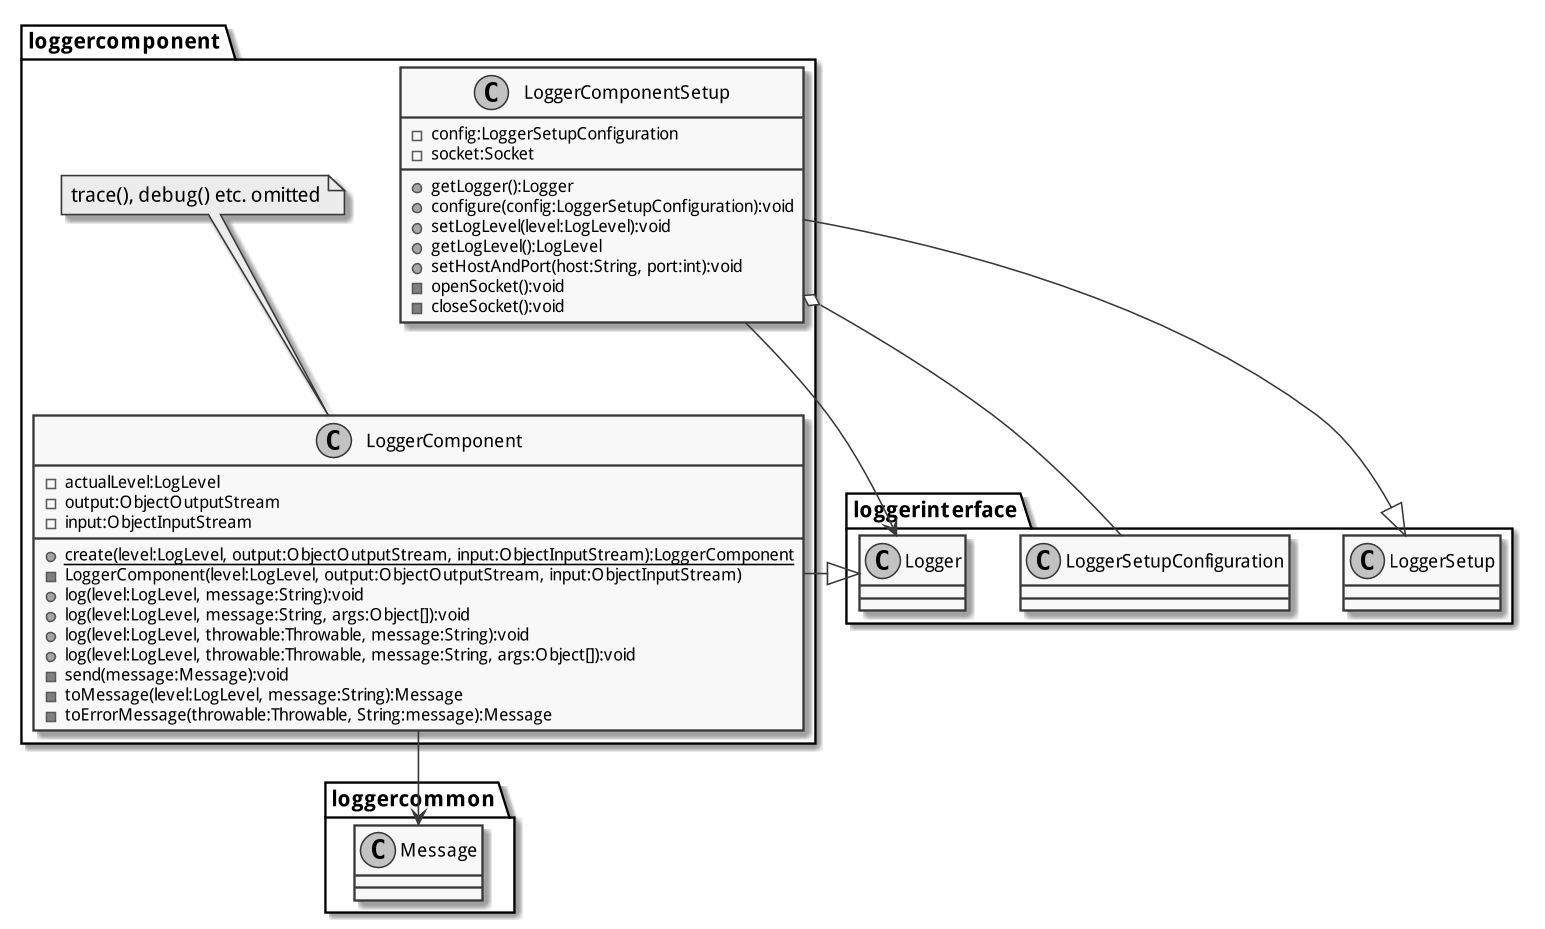

The diagram above was rendered by PlantUML. Its source (embedded in the PNG):
@startuml

skinparam monochrome true
skinparam defaultFontName Droid Sans
skinparam dpi 150

package "loggercomponent" {
    class LoggerComponent {
        - actualLevel:LogLevel
        - output:ObjectOutputStream
        - input:ObjectInputStream
        {static} + create(level:LogLevel, output:ObjectOutputStream, input:ObjectInputStream):LoggerComponent
        - LoggerComponent(level:LogLevel, output:ObjectOutputStream, input:ObjectInputStream)
        + log(level:LogLevel, message:String):void
        + log(level:LogLevel, message:String, args:Object[]):void
        + log(level:LogLevel, throwable:Throwable, message:String):void
        + log(level:LogLevel, throwable:Throwable, message:String, args:Object[]):void
        - send(message:Message):void
        - toMessage(level:LogLevel, message:String):Message
        - toErrorMessage(throwable:Throwable, String:message):Message
    }
    note top of LoggerComponent
        trace(), debug() etc. omitted
    end note
    class LoggerComponentSetup {
        - config:LoggerSetupConfiguration
        - socket:Socket
        + getLogger():Logger
        + configure(config:LoggerSetupConfiguration):void
        + setLogLevel(level:LogLevel):void
        + getLogLevel():LogLevel
        + setHostAndPort(host:String, port:int):void
        - openSocket():void
        - closeSocket():void
    }
    loggerinterface.LoggerSetup <|-- LoggerComponentSetup 
    LoggerComponentSetup o-- loggerinterface.LoggerSetupConfiguration
    LoggerComponentSetup --> loggerinterface.Logger
    loggerinterface.Logger <|-- LoggerComponent
    LoggerComponent --> loggercommon.Message
}

@enduml